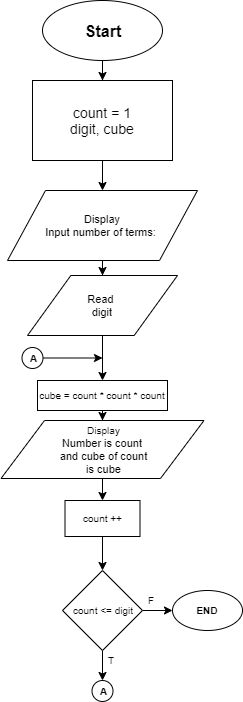

The diagram above was exported from draw.io. Its source (the exported page's mxGraphModel, read from the mxfile embedded in the PNG):
<mxGraphModel dx="868" dy="440" grid="1" gridSize="10" guides="1" tooltips="1" connect="1" arrows="1" fold="1" page="1" pageScale="1" pageWidth="827" pageHeight="1169" math="0" shadow="0">
  <root>
    <mxCell id="0" />
    <mxCell id="1" parent="0" />
    <mxCell id="_8GlHn33evn4YfBCznlX-16" value="" style="edgeStyle=orthogonalEdgeStyle;rounded=0;orthogonalLoop=1;jettySize=auto;html=1;" edge="1" parent="1" source="_8GlHn33evn4YfBCznlX-1" target="_8GlHn33evn4YfBCznlX-2">
      <mxGeometry relative="1" as="geometry" />
    </mxCell>
    <mxCell id="_8GlHn33evn4YfBCznlX-1" value="&lt;font style=&quot;font-size: 16px&quot;&gt;Start&lt;/font&gt;" style="ellipse;whiteSpace=wrap;html=1;fontStyle=1" vertex="1" parent="1">
      <mxGeometry x="190" y="30" width="120" height="60" as="geometry" />
    </mxCell>
    <mxCell id="_8GlHn33evn4YfBCznlX-254" value="" style="edgeStyle=orthogonalEdgeStyle;rounded=0;orthogonalLoop=1;jettySize=auto;html=1;fontSize=10;" edge="1" parent="1" source="_8GlHn33evn4YfBCznlX-2" target="_8GlHn33evn4YfBCznlX-3">
      <mxGeometry relative="1" as="geometry" />
    </mxCell>
    <mxCell id="_8GlHn33evn4YfBCznlX-2" value="&lt;font style=&quot;font-size: 14px&quot;&gt;count = 1&lt;br&gt;digit, cube&lt;br&gt;&lt;/font&gt;" style="rounded=0;whiteSpace=wrap;html=1;" vertex="1" parent="1">
      <mxGeometry x="180" y="110" width="140" height="80" as="geometry" />
    </mxCell>
    <mxCell id="_8GlHn33evn4YfBCznlX-85" value="" style="edgeStyle=orthogonalEdgeStyle;rounded=0;orthogonalLoop=1;jettySize=auto;html=1;fontSize=11;" edge="1" parent="1" source="_8GlHn33evn4YfBCznlX-3" target="_8GlHn33evn4YfBCznlX-50">
      <mxGeometry relative="1" as="geometry" />
    </mxCell>
    <mxCell id="_8GlHn33evn4YfBCznlX-3" value="Display&lt;br&gt;Input number of terms:&amp;nbsp;" style="shape=parallelogram;perimeter=parallelogramPerimeter;whiteSpace=wrap;html=1;fontSize=11;verticalAlign=middle;align=center;" vertex="1" parent="1">
      <mxGeometry x="155" y="220" width="190" height="70" as="geometry" />
    </mxCell>
    <mxCell id="_8GlHn33evn4YfBCznlX-289" style="edgeStyle=orthogonalEdgeStyle;rounded=0;orthogonalLoop=1;jettySize=auto;html=1;entryX=0.5;entryY=0;entryDx=0;entryDy=0;fontSize=10;" edge="1" parent="1" source="_8GlHn33evn4YfBCznlX-50" target="_8GlHn33evn4YfBCznlX-182">
      <mxGeometry relative="1" as="geometry" />
    </mxCell>
    <mxCell id="_8GlHn33evn4YfBCznlX-50" value="Read&amp;nbsp;&lt;br&gt;digit" style="shape=parallelogram;perimeter=parallelogramPerimeter;whiteSpace=wrap;html=1;fontSize=11;align=center;size=0.28888888888888886;" vertex="1" parent="1">
      <mxGeometry x="175" y="305" width="150" height="60" as="geometry" />
    </mxCell>
    <mxCell id="_8GlHn33evn4YfBCznlX-181" value="" style="edgeStyle=orthogonalEdgeStyle;rounded=0;orthogonalLoop=1;jettySize=auto;html=1;fontSize=10;" edge="1" parent="1" target="_8GlHn33evn4YfBCznlX-180">
      <mxGeometry relative="1" as="geometry">
        <mxPoint x="245" y="460" as="sourcePoint" />
      </mxGeometry>
    </mxCell>
    <mxCell id="_8GlHn33evn4YfBCznlX-270" value="" style="edgeStyle=orthogonalEdgeStyle;rounded=0;orthogonalLoop=1;jettySize=auto;html=1;fontSize=10;" edge="1" parent="1" source="_8GlHn33evn4YfBCznlX-182" target="_8GlHn33evn4YfBCznlX-256">
      <mxGeometry relative="1" as="geometry" />
    </mxCell>
    <mxCell id="_8GlHn33evn4YfBCznlX-182" value="cube = count * count * count" style="rounded=0;whiteSpace=wrap;html=1;fontSize=10;align=center;" vertex="1" parent="1">
      <mxGeometry x="185" y="410" width="130" height="30" as="geometry" />
    </mxCell>
    <mxCell id="_8GlHn33evn4YfBCznlX-238" style="edgeStyle=orthogonalEdgeStyle;rounded=0;orthogonalLoop=1;jettySize=auto;html=1;entryX=0.5;entryY=0;entryDx=0;entryDy=0;fontSize=10;" edge="1" parent="1" target="_8GlHn33evn4YfBCznlX-219">
      <mxGeometry relative="1" as="geometry">
        <mxPoint x="249.9655172413793" y="857.4655172413793" as="sourcePoint" />
      </mxGeometry>
    </mxCell>
    <mxCell id="_8GlHn33evn4YfBCznlX-224" value="F" style="text;html=1;strokeColor=none;fillColor=none;align=center;verticalAlign=middle;whiteSpace=wrap;rounded=0;fontSize=10;" vertex="1" parent="1">
      <mxGeometry x="278" y="620" width="40" height="20" as="geometry" />
    </mxCell>
    <mxCell id="_8GlHn33evn4YfBCznlX-276" style="edgeStyle=orthogonalEdgeStyle;rounded=0;orthogonalLoop=1;jettySize=auto;html=1;entryX=0.5;entryY=0;entryDx=0;entryDy=0;fontSize=10;" edge="1" parent="1" source="_8GlHn33evn4YfBCznlX-256" target="_8GlHn33evn4YfBCznlX-271">
      <mxGeometry relative="1" as="geometry" />
    </mxCell>
    <mxCell id="_8GlHn33evn4YfBCznlX-256" value="&lt;font size=&quot;1&quot;&gt;Display&lt;br&gt;&lt;/font&gt;Number is count&amp;nbsp;&lt;br&gt;and cube of count&lt;br&gt;is cube" style="shape=parallelogram;perimeter=parallelogramPerimeter;whiteSpace=wrap;html=1;fontSize=11;align=center;size=0.21440300258034264;" vertex="1" parent="1">
      <mxGeometry x="148.5" y="450" width="203" height="58" as="geometry" />
    </mxCell>
    <mxCell id="_8GlHn33evn4YfBCznlX-278" value="" style="edgeStyle=orthogonalEdgeStyle;rounded=0;orthogonalLoop=1;jettySize=auto;html=1;fontSize=10;" edge="1" parent="1" source="_8GlHn33evn4YfBCznlX-271" target="_8GlHn33evn4YfBCznlX-277">
      <mxGeometry relative="1" as="geometry" />
    </mxCell>
    <mxCell id="_8GlHn33evn4YfBCznlX-271" value="count ++" style="rounded=0;whiteSpace=wrap;html=1;fontSize=10;align=center;" vertex="1" parent="1">
      <mxGeometry x="212.5" y="530" width="75" height="36" as="geometry" />
    </mxCell>
    <mxCell id="_8GlHn33evn4YfBCznlX-280" style="edgeStyle=orthogonalEdgeStyle;rounded=0;orthogonalLoop=1;jettySize=auto;html=1;entryX=0.5;entryY=0;entryDx=0;entryDy=0;fontSize=10;" edge="1" parent="1" source="_8GlHn33evn4YfBCznlX-277" target="_8GlHn33evn4YfBCznlX-279">
      <mxGeometry relative="1" as="geometry" />
    </mxCell>
    <mxCell id="_8GlHn33evn4YfBCznlX-283" value="" style="edgeStyle=orthogonalEdgeStyle;rounded=0;orthogonalLoop=1;jettySize=auto;html=1;fontSize=10;" edge="1" parent="1" source="_8GlHn33evn4YfBCznlX-277" target="_8GlHn33evn4YfBCznlX-282">
      <mxGeometry relative="1" as="geometry" />
    </mxCell>
    <mxCell id="_8GlHn33evn4YfBCznlX-277" value="count &amp;lt;= digit" style="rhombus;whiteSpace=wrap;html=1;fontSize=10;align=center;" vertex="1" parent="1">
      <mxGeometry x="210" y="600" width="80" height="80" as="geometry" />
    </mxCell>
    <mxCell id="_8GlHn33evn4YfBCznlX-279" value="&lt;b&gt;A&lt;/b&gt;" style="ellipse;whiteSpace=wrap;html=1;aspect=fixed;fontSize=10;align=center;" vertex="1" parent="1">
      <mxGeometry x="239.5" y="710" width="21" height="21" as="geometry" />
    </mxCell>
    <mxCell id="_8GlHn33evn4YfBCznlX-282" value="&lt;b&gt;END&lt;/b&gt;" style="ellipse;whiteSpace=wrap;html=1;fontSize=10;align=center;" vertex="1" parent="1">
      <mxGeometry x="320" y="620" width="70" height="40" as="geometry" />
    </mxCell>
    <mxCell id="_8GlHn33evn4YfBCznlX-284" value="T" style="text;html=1;strokeColor=none;fillColor=none;align=center;verticalAlign=middle;whiteSpace=wrap;rounded=0;fontSize=10;" vertex="1" parent="1">
      <mxGeometry x="238" y="680" width="40" height="20" as="geometry" />
    </mxCell>
    <mxCell id="_8GlHn33evn4YfBCznlX-290" style="edgeStyle=orthogonalEdgeStyle;rounded=0;orthogonalLoop=1;jettySize=auto;html=1;fontSize=10;" edge="1" parent="1" source="_8GlHn33evn4YfBCznlX-285">
      <mxGeometry relative="1" as="geometry">
        <mxPoint x="250" y="387.5" as="targetPoint" />
      </mxGeometry>
    </mxCell>
    <mxCell id="_8GlHn33evn4YfBCznlX-285" value="&lt;b&gt;A&lt;/b&gt;" style="ellipse;whiteSpace=wrap;html=1;aspect=fixed;fontSize=10;align=center;" vertex="1" parent="1">
      <mxGeometry x="169.5" y="377" width="21" height="21" as="geometry" />
    </mxCell>
  </root>
</mxGraphModel>